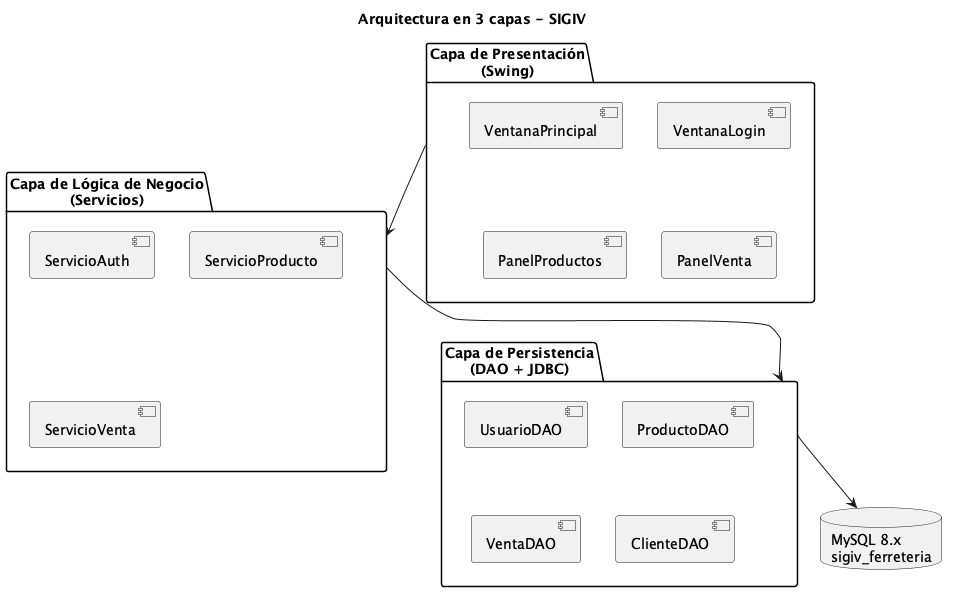

The diagram above was rendered by PlantUML. Its source (embedded in the PNG):
@startuml arquitectura-sigiv
title Arquitectura en 3 capas - SIGIV

package "Capa de Presentación\n(Swing)" as P {
  [VentanaLogin]
  [VentanaPrincipal]
  [PanelProductos]
  [PanelVenta]
}

package "Capa de Lógica de Negocio\n(Servicios)" as L {
  [ServicioAuth]
  [ServicioProducto]
  [ServicioVenta]
}

package "Capa de Persistencia\n(DAO + JDBC)" as D {
  [UsuarioDAO]
  [ProductoDAO]
  [VentaDAO]
  [ClienteDAO]
}

database "MySQL 8.x\nsigiv_ferreteria" as DB

P --> L
L --> D
D --> DB

@enduml